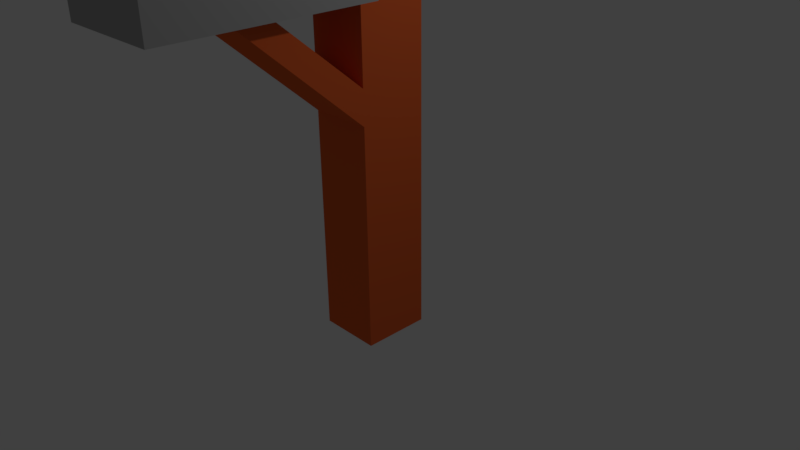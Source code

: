 # Source: Mailbox.blend  (saved by Blender 2.77.0; exported with 4.5.12 LTS)
import bpy
from mathutils import Matrix  # noqa: F401  (used for matrix-valued properties, if any)

bpy.ops.wm.read_factory_settings(use_empty=True)
scene = bpy.context.scene
scene.name = 'Scene'

# ---- collections
col_collection_1 = bpy.data.collections.new('Collection 1'); scene.collection.children.link(col_collection_1)

# ---- materials (node trees are filled in below, after node groups)
mat_mailbox_flag = bpy.data.materials.new('Mailbox Flag')
mat_mailbox_flag.alpha_threshold = 0.0
mat_mailbox_flag.use_transparent_shadow = False
mat_mailbox_flag.diffuse_color = (0.8, 0.006273, 0.006273, 1.0)
mat_mailbox_flag.roughness = 0.5
mat_mailbox_flag.specular_intensity = 0.0
mat_mailbox = bpy.data.materials.new('Mailbox')
mat_mailbox.alpha_threshold = 0.0
mat_mailbox.use_transparent_shadow = False
mat_mailbox.diffuse_color = (0.402, 0.402, 0.402, 1.0)
mat_mailbox.roughness = 0.5
mat_mailbox.specular_intensity = 1.0
mat_mailbox___wood = bpy.data.materials.new('Mailbox - Wood')
mat_mailbox___wood.alpha_threshold = 0.0
mat_mailbox___wood.use_transparent_shadow = False
mat_mailbox___wood.diffuse_color = (0.8, 0.1316, 0.03283, 1.0)
mat_mailbox___wood.roughness = 0.5
mat_mailbox___wood.specular_intensity = 0.0
mat_mailbox___wood.line_color = (0.0, 0.0, 0.0, 1.0)

# ---- material node trees

# ---- world
world_world = bpy.data.worlds.new('World'); scene.world = world_world
world_world.color = (0.05088, 0.05088, 0.05088)
world_world.use_sun_shadow = False
world_world.sun_shadow_jitter_overblur = 0.0
world_world.cycles.sampling_method = 'MANUAL'

# ---- cameras
cam_camera = bpy.data.cameras.new('Camera')
cam_camera.clip_end = 100.0
cam_camera.lens = 35.0
cam_camera.sensor_width = 32.0
cam_camera.sensor_height = 18.0
cam_camera.ortho_scale = 7.314
cam_camera.dof.focus_distance = 0.0
cam_camera.dof.aperture_fstop = 128.0

# ---- lights
light_lamp = bpy.data.lights.new('Lamp', 'POINT')
light_lamp.transmission_factor = 0.0
light_lamp.cutoff_distance = 30.0
light_lamp.energy = 100.0
light_lamp.shadow_buffer_clip_start = 1.001
light_lamp.shadow_soft_size = 0.1
light_lamp.shadow_maximum_resolution = 0.006
light_lamp.use_absolute_resolution = True

# ---- meshes
me_cube_002 = bpy.data.meshes.new('Cube.002')
me_cube_002.from_pydata([(-1.0, -1.0, -1.0), (-1.0, -1.0, 1.0), (-1.0, 1.0, -1.0), (-1.0, 1.0, 1.0), (1.0, -1.0, -1.0), (1.0, -1.0, 1.0), (1.0, 1.0, -1.0), (1.0, 1.0, 1.0), (-1.0, -1.0, 0.5225), (-1.0, 1.0, 0.5225), (1.0, 1.0, 0.5225), (1.0, -1.0, 0.5225), (-1.0, 4.756, 1.0), (1.0, 4.756, 1.0), (-1.0, 4.756, 0.5225), (1.0, 4.756, 0.5225)], [], [(8, 9, 2, 0), (9, 10, 6, 2), (10, 11, 4, 6), (11, 8, 0, 4), (0, 2, 6, 4), (5, 7, 3, 1), (5, 1, 8, 11), (7, 5, 11, 10), (3, 7, 13, 12), (1, 3, 9, 8), (12, 13, 15, 14), (9, 3, 12, 14), (10, 9, 14, 15), (7, 10, 15, 13)])
me_cube_002.materials.append(mat_mailbox_flag)
me_cube_002.use_remesh_preserve_volume = False
me_cube_002.use_remesh_preserve_attributes = False
me_cube_002.use_mirror_vertex_groups = False
me_cube_002.update()
me_cube_001 = bpy.data.meshes.new('Cube.001')
me_cube_001.from_pydata([(-1.0, -1.0, -1.0), (-0.4351, -0.3277, 1.518), (-1.0, 1.0, -1.0), (-0.4351, 0.9915, 1.518), (1.0, -1.0, -1.0), (0.4351, -0.3277, 1.518), (1.0, 1.0, -1.0), (0.4351, 0.9915, 1.518), (-0.4351, 2.116, 1.518), (-1.0, 2.779, -1.0), (0.4351, 2.116, 1.518), (1.0, 2.779, -1.0), (-1.0, -1.0, 1.0), (-1.0, 1.0, 1.0), (1.0, 1.0, 1.0), (1.0, -1.0, 1.0), (-1.0, 2.779, 1.0), (1.0, 2.779, 1.0)], [], [(12, 13, 2, 0), (14, 6, 11, 17), (14, 15, 4, 6), (15, 12, 0, 4), (0, 2, 6, 4), (16, 17, 11, 9), (6, 2, 9, 11), (2, 13, 16, 9), (5, 7, 10, 8, 3, 1), (1, 3, 13, 12), (7, 5, 15, 14), (5, 1, 12, 15), (8, 10, 17, 16), (10, 7, 14, 17), (3, 8, 16, 13)])
me_cube_001.materials.append(mat_mailbox)
me_cube_001.use_remesh_preserve_volume = False
me_cube_001.use_remesh_preserve_attributes = False
me_cube_001.use_mirror_vertex_groups = False
me_cube_001.update()
me_cube = bpy.data.meshes.new('Cube')
me_cube.from_pydata([(1.0, 1.0, -1.0), (1.0, -1.0, -1.0), (-1.0, -1.0, -1.0), (-1.0, 1.0, -1.0), (1.0, 1.0, 3.355), (1.0, -1.0, 3.355), (-1.0, -1.0, 3.355), (-1.0, 1.0, 3.355), (1.0, 1.0, 2.397), (1.0, -1.0, 2.397), (-1.0, -1.0, 2.397), (-1.0, 1.0, 2.397), (1.0, 1.0, 1.95), (1.0, -1.0, 1.95), (-1.0, -1.0, 1.95), (-1.0, 1.0, 1.95), (1.0, -4.569, 3.359), (1.0, -3.575, 3.372), (-1.0, -4.569, 3.359), (-1.0, -3.575, 3.372), (1.0, 1.0, 4.972), (1.0, -1.0, 4.972), (-1.0, 1.0, 4.972), (-1.0, -1.0, 4.972)], [], [(0, 1, 2, 3), (6, 5, 21, 23), (8, 4, 5, 9), (9, 5, 6, 10), (10, 6, 7, 11), (12, 0, 3, 15), (4, 8, 11, 7), (14, 10, 11, 15), (9, 10, 19, 17), (12, 8, 9, 13), (0, 12, 13, 1), (1, 13, 14, 2), (2, 14, 15, 3), (8, 12, 15, 11), (16, 17, 19, 18), (10, 14, 18, 19), (14, 13, 16, 18), (13, 9, 17, 16), (20, 22, 23, 21), (5, 4, 20, 21), (7, 6, 23, 22), (4, 7, 22, 20)])
me_cube.materials.append(mat_mailbox___wood)
me_cube.use_remesh_preserve_volume = False
me_cube.use_remesh_preserve_attributes = False
me_cube.use_mirror_vertex_groups = False
me_cube.update()

# ---- objects
ob_cube_002 = bpy.data.objects.new('Cube.002', me_cube_002)
ob_cube_001 = bpy.data.objects.new('Cube.001', me_cube_001)
ob_cube = bpy.data.objects.new('Cube', me_cube)
ob_lamp = bpy.data.objects.new('Lamp', light_lamp)
ob_camera = bpy.data.objects.new('Camera', cam_camera)

# ---- transforms, parenting, visibility, modifiers, constraints
ob_cube_002.location = (-0.7715, -1.203, 5.026)
ob_cube_002.scale = (0.0544, 0.2049, 1.0)
ob_cube_002.lineart.crease_threshold = 0.0
ob_cube_001.location = (0.0, -2.405, 4.104)
ob_cube_001.scale = (0.7031, 0.7031, 0.7031)
ob_cube_001.lineart.crease_threshold = 0.0
ob_cube.location = (0.0, 0.0, 0.0)
ob_cube.scale = (0.4163, 0.4501, 1.0)
ob_cube.lock_rotations_4d = False
ob_cube.empty_display_type = 'ARROWS'
ob_cube.lineart.crease_threshold = 0.0
ob_lamp.location = (4.076, 1.005, 5.904)
ob_lamp.rotation_euler = (0.6503, 0.05522, 1.866)
ob_lamp.lock_rotations_4d = False
ob_lamp.empty_display_type = 'ARROWS'
ob_lamp.color = (0.0, 0.0, 0.0, 0.0)
ob_lamp.lineart.crease_threshold = 0.0
ob_camera.location = (7.481, -6.508, 5.344)
ob_camera.rotation_euler = (1.109, 0.01082, 0.8149)
ob_camera.lock_rotations_4d = False
ob_camera.empty_display_type = 'ARROWS'
ob_camera.color = (0.0, 0.0, 0.0, 0.0)
ob_camera.display_type = 'WIRE'
ob_camera.lineart.crease_threshold = 0.0

# ---- collection membership
col_collection_1.objects.link(ob_cube_002)
col_collection_1.objects.link(ob_cube_001)
col_collection_1.objects.link(ob_cube)
col_collection_1.objects.link(ob_lamp)
col_collection_1.objects.link(ob_camera)

# ---- scene / render settings (as saved in the file)
scene.camera = ob_camera
scene.frame_start = 1; scene.frame_end = 250; scene.frame_set(1)
scene.render.engine = 'BLENDER_EEVEE_NEXT'
scene.render.resolution_percentage = 50
scene.render.dither_intensity = 0.0
scene.cycles.use_denoising = False
scene.cycles.samples = 128
scene.cycles.sampling_pattern = 'TABULATED_SOBOL'
scene.cycles.light_sampling_threshold = 0.0
scene.cycles.use_adaptive_sampling = False
scene.cycles.use_light_tree = False
scene.cycles.blur_glossy = 0.0
scene.cycles.sample_clamp_indirect = 0.0
scene.view_settings.view_transform = 'Standard'
bpy.context.view_layer.update()
